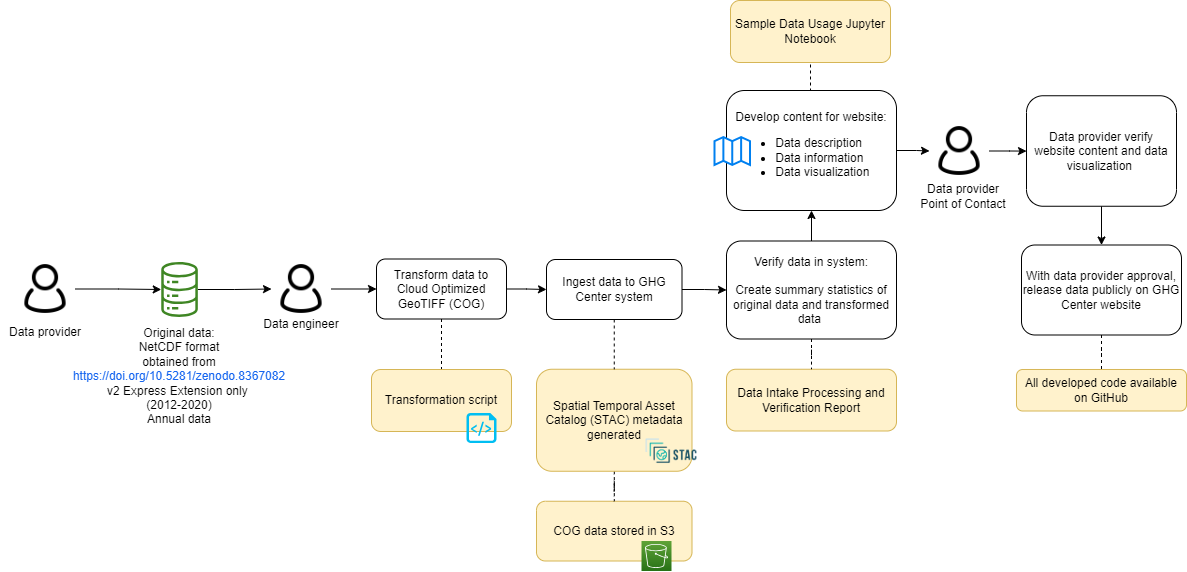

The diagram above was exported from draw.io. Its source (the exported page's mxGraphModel, read from the mxfile embedded in the PNG):
<mxGraphModel dx="2284" dy="780" grid="1" gridSize="10" guides="1" tooltips="1" connect="1" arrows="1" fold="1" page="1" pageScale="1" pageWidth="850" pageHeight="1100" math="0" shadow="0">
  <root>
    <mxCell id="0" />
    <mxCell id="1" parent="0" />
    <mxCell id="2" value="COG data stored in S3" style="rounded=1;whiteSpace=wrap;html=1;fillColor=#fff2cc;strokeColor=#d6b656;" parent="1" vertex="1">
      <mxGeometry x="290" y="1560.75" width="155.5" height="59.75" as="geometry" />
    </mxCell>
    <mxCell id="3" value="" style="edgeStyle=orthogonalEdgeStyle;rounded=0;orthogonalLoop=1;jettySize=auto;html=1;endArrow=none;endFill=0;dashed=1;" parent="1" source="4" target="2" edge="1">
      <mxGeometry relative="1" as="geometry" />
    </mxCell>
    <mxCell id="4" value="Spatial Temporal Asset Catalog (STAC) metadata generated" style="rounded=1;whiteSpace=wrap;html=1;fillColor=#fff2cc;strokeColor=#d6b656;" parent="1" vertex="1">
      <mxGeometry x="290" y="1428.75" width="155.5" height="102" as="geometry" />
    </mxCell>
    <mxCell id="5" style="edgeStyle=orthogonalEdgeStyle;rounded=0;orthogonalLoop=1;jettySize=auto;html=1;entryX=0;entryY=0.5;entryDx=0;entryDy=0;" parent="1" source="6" target="23" edge="1">
      <mxGeometry relative="1" as="geometry" />
    </mxCell>
    <mxCell id="6" value="" style="sketch=0;outlineConnect=0;fontColor=#232F3E;gradientColor=none;fillColor=#3F8624;strokeColor=none;dashed=0;verticalLabelPosition=bottom;verticalAlign=top;align=center;html=1;fontSize=12;fontStyle=0;aspect=fixed;pointerEvents=1;shape=mxgraph.aws4.iot_analytics_data_store;" parent="1" vertex="1">
      <mxGeometry x="-86" y="1321.5" width="38.08" height="55" as="geometry" />
    </mxCell>
    <mxCell id="7" value="" style="shape=image;verticalLabelPosition=bottom;labelBackgroundColor=default;verticalAlign=top;aspect=fixed;imageAspect=0;image=https://d33wubrfki0l68.cloudfront.net/22691a3c3002324451ed99f4009de8aab761e1b7/d24da/public/images-original/stac-01.png;" parent="1" vertex="1">
      <mxGeometry x="397" y="1490.75" width="56.01" height="40" as="geometry" />
    </mxCell>
    <mxCell id="8" value="Data Intake Processing and Verification Report" style="rounded=1;whiteSpace=wrap;html=1;fillColor=#fff2cc;strokeColor=#d6b656;" parent="1" vertex="1">
      <mxGeometry x="480" y="1428.75" width="170" height="61.75" as="geometry" />
    </mxCell>
    <mxCell id="9" value="" style="edgeStyle=orthogonalEdgeStyle;rounded=0;orthogonalLoop=1;jettySize=auto;html=1;" parent="1" source="11" target="35" edge="1">
      <mxGeometry relative="1" as="geometry" />
    </mxCell>
    <mxCell id="10" style="edgeStyle=orthogonalEdgeStyle;rounded=0;orthogonalLoop=1;jettySize=auto;html=1;exitX=0.5;exitY=0;exitDx=0;exitDy=0;entryX=0.5;entryY=1;entryDx=0;entryDy=0;endArrow=none;endFill=0;dashed=1;" parent="1" source="11" target="40" edge="1">
      <mxGeometry relative="1" as="geometry" />
    </mxCell>
    <mxCell id="11" value="Develop content for website:&lt;br&gt;&lt;ul&gt;&lt;li style=&quot;text-align: left;&quot;&gt;Data description&lt;/li&gt;&lt;li style=&quot;text-align: left;&quot;&gt;Data information&lt;/li&gt;&lt;li style=&quot;text-align: left;&quot;&gt;Data visualization&lt;/li&gt;&lt;/ul&gt;" style="rounded=1;whiteSpace=wrap;html=1;" parent="1" vertex="1">
      <mxGeometry x="480" y="1150" width="170" height="120" as="geometry" />
    </mxCell>
    <mxCell id="12" value="" style="html=1;verticalLabelPosition=bottom;align=center;labelBackgroundColor=#ffffff;verticalAlign=top;strokeWidth=2;strokeColor=#0080F0;shadow=0;dashed=0;shape=mxgraph.ios7.icons.map;" parent="1" vertex="1">
      <mxGeometry x="468" y="1196.5" width="35.5" height="28" as="geometry" />
    </mxCell>
    <mxCell id="13" style="edgeStyle=orthogonalEdgeStyle;rounded=0;orthogonalLoop=1;jettySize=auto;html=1;exitX=0.5;exitY=1;exitDx=0;exitDy=0;entryX=0.5;entryY=0;entryDx=0;entryDy=0;" parent="1" source="14" target="16" edge="1">
      <mxGeometry relative="1" as="geometry" />
    </mxCell>
    <mxCell id="14" value="Data provider verify website content and data visualization&amp;nbsp;" style="rounded=1;whiteSpace=wrap;html=1;" parent="1" vertex="1">
      <mxGeometry x="780" y="1155.25" width="150" height="110.5" as="geometry" />
    </mxCell>
    <mxCell id="15" value="" style="edgeStyle=orthogonalEdgeStyle;rounded=0;orthogonalLoop=1;jettySize=auto;html=1;endArrow=none;endFill=0;dashed=1;" parent="1" source="16" target="37" edge="1">
      <mxGeometry relative="1" as="geometry" />
    </mxCell>
    <mxCell id="16" value="With data provider approval, release data publicly on GHG Center website" style="rounded=1;whiteSpace=wrap;html=1;" parent="1" vertex="1">
      <mxGeometry x="775" y="1304.5" width="160" height="90" as="geometry" />
    </mxCell>
    <mxCell id="17" value="&lt;font style=&quot;font-size: 12px;&quot;&gt;Data engineer&lt;/font&gt;" style="rounded=0;whiteSpace=wrap;html=1;strokeColor=none;fillColor=none;fontSize=12;" parent="1" vertex="1">
      <mxGeometry x="10" y="1368.5" width="90" height="30" as="geometry" />
    </mxCell>
    <mxCell id="18" style="edgeStyle=orthogonalEdgeStyle;rounded=0;orthogonalLoop=1;jettySize=auto;html=1;" parent="1" source="19" target="6" edge="1">
      <mxGeometry relative="1" as="geometry" />
    </mxCell>
    <mxCell id="19" value="" style="shape=image;html=1;verticalAlign=top;verticalLabelPosition=bottom;labelBackgroundColor=#ffffff;imageAspect=0;aspect=fixed;image=https://cdn0.iconfinder.com/data/icons/eon-social-media-contact-info-2/32/user_people_person_users_man-128.png" parent="1" vertex="1">
      <mxGeometry x="-231" y="1318.5" width="60" height="60" as="geometry" />
    </mxCell>
    <mxCell id="20" value="" style="sketch=0;points=[[0,0,0],[0.25,0,0],[0.5,0,0],[0.75,0,0],[1,0,0],[0,1,0],[0.25,1,0],[0.5,1,0],[0.75,1,0],[1,1,0],[0,0.25,0],[0,0.5,0],[0,0.75,0],[1,0.25,0],[1,0.5,0],[1,0.75,0]];outlineConnect=0;fontColor=#232F3E;gradientColor=#60A337;gradientDirection=north;fillColor=#277116;strokeColor=#ffffff;dashed=0;verticalLabelPosition=bottom;verticalAlign=top;align=center;html=1;fontSize=12;fontStyle=0;aspect=fixed;shape=mxgraph.aws4.resourceIcon;resIcon=mxgraph.aws4.s3;" parent="1" vertex="1">
      <mxGeometry x="395" y="1600.5" width="30" height="30" as="geometry" />
    </mxCell>
    <mxCell id="21" value="&lt;font style=&quot;font-size: 12px;&quot;&gt;Original data:&lt;br&gt;NetCDF format &lt;br&gt;obtained from&lt;br&gt;&lt;span id=&quot;docs-internal-guid-fbb3bc6d-7fff-cf68-8667-f1dc51bf65d0&quot;&gt;&lt;a style=&quot;text-decoration-line: none;&quot; href=&quot;https://doi.org/10.5281/zenodo.8367082&quot;&gt;&lt;span style=&quot;font-family: Arial, sans-serif; color: rgb(21, 101, 239); background-color: rgb(255, 255, 255); font-variant-numeric: normal; font-variant-east-asian: normal; font-variant-alternates: normal; font-variant-position: normal; vertical-align: baseline; white-space-collapse: preserve;&quot;&gt;https://doi.org/10.5281/zenodo.8367082&lt;/span&gt;&lt;/a&gt;&lt;br&gt;&lt;/span&gt;v2 Express Extension only&amp;nbsp;&lt;br&gt;&lt;span data-darkreader-inline-bgcolor=&quot;&quot; data-darkreader-inline-color=&quot;&quot; style=&quot;color: rgb(0, 0, 0); font-family: Helvetica; font-style: normal; font-variant-ligatures: normal; font-variant-caps: normal; font-weight: 400; letter-spacing: normal; orphans: 2; text-indent: 0px; text-transform: none; widows: 2; word-spacing: 0px; -webkit-text-stroke-width: 0px; background-color: rgb(251, 251, 251); text-decoration-thickness: initial; text-decoration-style: initial; text-decoration-color: initial; float: none; --darkreader-inline-color: #f4f2ee; --darkreader-inline-bgcolor: #1b1d20; display: inline !important;&quot;&gt;&lt;div style=&quot;&quot;&gt;(2012-2020)&lt;/div&gt;&lt;/span&gt;&lt;span data-darkreader-inline-bgcolor=&quot;&quot; data-darkreader-inline-color=&quot;&quot; style=&quot;color: rgb(0, 0, 0); font-family: Helvetica; font-style: normal; font-variant-ligatures: normal; font-variant-caps: normal; font-weight: 400; letter-spacing: normal; orphans: 2; text-indent: 0px; text-transform: none; widows: 2; word-spacing: 0px; -webkit-text-stroke-width: 0px; background-color: rgb(251, 251, 251); text-decoration-thickness: initial; text-decoration-style: initial; text-decoration-color: initial; float: none; --darkreader-inline-color: #f4f2ee; --darkreader-inline-bgcolor: #1b1d20; display: inline !important;&quot;&gt;&lt;div style=&quot;&quot;&gt;Annual data&lt;/div&gt;&lt;/span&gt;&lt;/font&gt;" style="text;whiteSpace=wrap;html=1;align=center;" parent="1" vertex="1">
      <mxGeometry x="-126.96000000000001" y="1378.5" width="120" height="52" as="geometry" />
    </mxCell>
    <mxCell id="22" value="" style="edgeStyle=orthogonalEdgeStyle;rounded=0;orthogonalLoop=1;jettySize=auto;html=1;" parent="1" source="23" target="27" edge="1">
      <mxGeometry relative="1" as="geometry" />
    </mxCell>
    <mxCell id="23" value="" style="shape=image;html=1;verticalAlign=top;verticalLabelPosition=bottom;labelBackgroundColor=#ffffff;imageAspect=0;aspect=fixed;image=https://cdn0.iconfinder.com/data/icons/eon-social-media-contact-info-2/32/user_people_person_users_man-128.png" parent="1" vertex="1">
      <mxGeometry x="25" y="1318.5" width="60" height="60" as="geometry" />
    </mxCell>
    <mxCell id="24" value="&lt;font style=&quot;font-size: 12px;&quot;&gt;Data provider&lt;br&gt;Point of Contact&lt;br&gt;&lt;/font&gt;" style="rounded=0;whiteSpace=wrap;html=1;strokeColor=none;fillColor=none;" parent="1" vertex="1">
      <mxGeometry x="672" y="1240.5" width="90" height="30" as="geometry" />
    </mxCell>
    <mxCell id="25" style="edgeStyle=orthogonalEdgeStyle;rounded=0;orthogonalLoop=1;jettySize=auto;html=1;exitX=0.5;exitY=1;exitDx=0;exitDy=0;entryX=0.5;entryY=0;entryDx=0;entryDy=0;endArrow=none;endFill=0;dashed=1;" parent="1" source="27" target="36" edge="1">
      <mxGeometry relative="1" as="geometry">
        <mxPoint x="190" y="1402.5" as="targetPoint" />
      </mxGeometry>
    </mxCell>
    <mxCell id="26" style="edgeStyle=orthogonalEdgeStyle;rounded=0;orthogonalLoop=1;jettySize=auto;html=1;exitX=1;exitY=0.5;exitDx=0;exitDy=0;entryX=0;entryY=0.5;entryDx=0;entryDy=0;" parent="1" source="27" target="30" edge="1">
      <mxGeometry relative="1" as="geometry" />
    </mxCell>
    <mxCell id="27" value="Transform data to Cloud Optimized GeoTIFF (COG)" style="rounded=1;whiteSpace=wrap;html=1;" parent="1" vertex="1">
      <mxGeometry x="130" y="1318.5" width="130" height="60" as="geometry" />
    </mxCell>
    <mxCell id="28" style="edgeStyle=orthogonalEdgeStyle;rounded=0;orthogonalLoop=1;jettySize=auto;html=1;exitX=0.5;exitY=1;exitDx=0;exitDy=0;entryX=0.5;entryY=0;entryDx=0;entryDy=0;dashed=1;endArrow=none;endFill=0;" parent="1" source="30" target="4" edge="1">
      <mxGeometry relative="1" as="geometry" />
    </mxCell>
    <mxCell id="29" value="" style="edgeStyle=orthogonalEdgeStyle;rounded=0;orthogonalLoop=1;jettySize=auto;html=1;" parent="1" source="30" target="33" edge="1">
      <mxGeometry relative="1" as="geometry" />
    </mxCell>
    <mxCell id="30" value="Ingest data to GHG Center system" style="rounded=1;whiteSpace=wrap;html=1;" parent="1" vertex="1">
      <mxGeometry x="300" y="1319" width="135.5" height="60" as="geometry" />
    </mxCell>
    <mxCell id="31" value="" style="edgeStyle=orthogonalEdgeStyle;rounded=0;orthogonalLoop=1;jettySize=auto;html=1;endArrow=none;endFill=0;dashed=1;" parent="1" source="33" target="8" edge="1">
      <mxGeometry relative="1" as="geometry" />
    </mxCell>
    <mxCell id="32" value="" style="edgeStyle=orthogonalEdgeStyle;rounded=0;orthogonalLoop=1;jettySize=auto;html=1;" parent="1" source="33" target="11" edge="1">
      <mxGeometry relative="1" as="geometry" />
    </mxCell>
    <mxCell id="33" value="Verify data in system:&lt;br&gt;&lt;br&gt;Create summary statistics of original data and transformed data&amp;nbsp;" style="rounded=1;whiteSpace=wrap;html=1;strokeWidth=1;" parent="1" vertex="1">
      <mxGeometry x="480" y="1300.5" width="170" height="98" as="geometry" />
    </mxCell>
    <mxCell id="34" value="" style="edgeStyle=orthogonalEdgeStyle;rounded=0;orthogonalLoop=1;jettySize=auto;html=1;" parent="1" source="35" target="14" edge="1">
      <mxGeometry relative="1" as="geometry" />
    </mxCell>
    <mxCell id="35" value="" style="shape=image;html=1;verticalAlign=top;verticalLabelPosition=bottom;labelBackgroundColor=#ffffff;imageAspect=0;aspect=fixed;image=https://cdn0.iconfinder.com/data/icons/eon-social-media-contact-info-2/32/user_people_person_users_man-128.png" parent="1" vertex="1">
      <mxGeometry x="683" y="1180.5" width="60" height="60" as="geometry" />
    </mxCell>
    <mxCell id="36" value="Transformation script" style="rounded=1;whiteSpace=wrap;html=1;fillColor=#fff2cc;strokeColor=#d6b656;" parent="1" vertex="1">
      <mxGeometry x="125" y="1429" width="140" height="62" as="geometry" />
    </mxCell>
    <mxCell id="37" value="All developed code available on GitHub" style="rounded=1;whiteSpace=wrap;html=1;fillColor=#fff2cc;strokeColor=#d6b656;" parent="1" vertex="1">
      <mxGeometry x="770" y="1429" width="170" height="41.5" as="geometry" />
    </mxCell>
    <mxCell id="38" value="" style="verticalLabelPosition=bottom;html=1;verticalAlign=top;align=center;strokeColor=none;fillColor=#00BEF2;shape=mxgraph.azure.script_file;pointerEvents=1;" parent="1" vertex="1">
      <mxGeometry x="220" y="1472.5" width="30" height="30" as="geometry" />
    </mxCell>
    <mxCell id="39" value="&lt;font style=&quot;font-size: 12px;&quot;&gt;Data provider&lt;/font&gt;" style="rounded=0;whiteSpace=wrap;html=1;strokeColor=none;fillColor=none;fontSize=12;" parent="1" vertex="1">
      <mxGeometry x="-246" y="1376.5" width="90" height="30" as="geometry" />
    </mxCell>
    <mxCell id="40" value="Sample Data Usage Jupyter Notebook" style="rounded=1;whiteSpace=wrap;html=1;fillColor=#fff2cc;strokeColor=#d6b656;" parent="1" vertex="1">
      <mxGeometry x="484" y="1060" width="160" height="62" as="geometry" />
    </mxCell>
  </root>
</mxGraphModel>